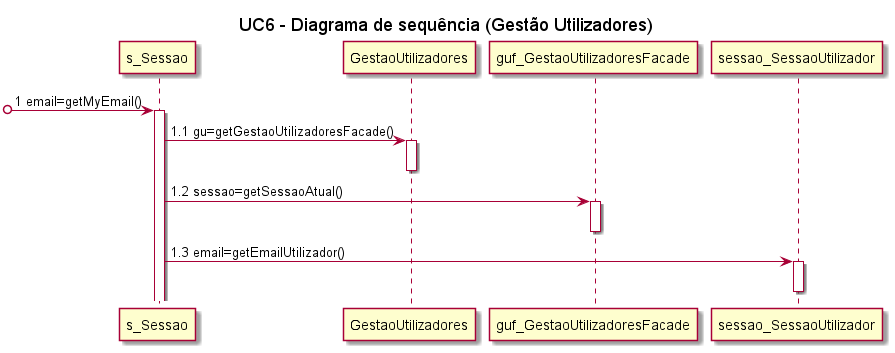

The diagram above was rendered by PlantUML. Its source (embedded in the PNG):
@startuml_sd_uc6_gu

title UC6 - Diagrama de sequência (Gestão Utilizadores)

participant s_Sessao
participant GestaoUtilizadores
participant guf_GestaoUtilizadoresFacade
participant sessao_SessaoUtilizador

[o-> s_Sessao: 1 email=getMyEmail()
activate s_Sessao

s_Sessao -> GestaoUtilizadores: 1.1 gu=getGestaoUtilizadoresFacade()
activate GestaoUtilizadores
deactivate GestaoUtilizadores

s_Sessao -> guf_GestaoUtilizadoresFacade: 1.2 sessao=getSessaoAtual()
activate guf_GestaoUtilizadoresFacade
deactivate guf_GestaoUtilizadoresFacade

s_Sessao -> sessao_SessaoUtilizador: 1.3 email=getEmailUtilizador()
activate sessao_SessaoUtilizador
deactivate sessao_SessaoUtilizador

@enduml_sd_uc6_gu